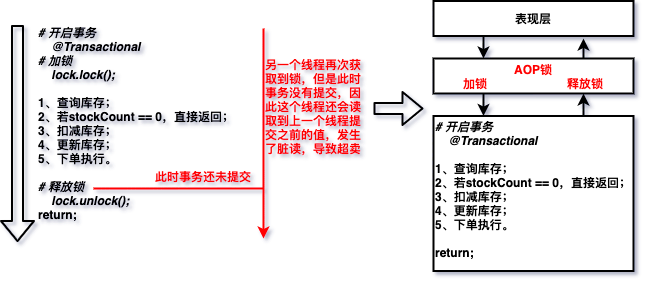

The diagram above was exported from draw.io. Its source (the exported page's mxGraphModel, read from the mxfile embedded in the PNG):
<mxGraphModel dx="690" dy="548" grid="1" gridSize="10" guides="1" tooltips="1" connect="1" arrows="1" fold="1" page="1" pageScale="1" pageWidth="827" pageHeight="1169" math="0" shadow="0">
  <root>
    <mxCell id="0" />
    <mxCell id="1" parent="0" />
    <mxCell id="2" value="" style="rounded=0;whiteSpace=wrap;html=1;strokeColor=#000000;strokeWidth=2;fillColor=#FFFFFF;" vertex="1" parent="1">
      <mxGeometry x="890" y="447.5" width="200" height="155" as="geometry" />
    </mxCell>
    <mxCell id="3" value="" style="shape=flexArrow;endArrow=classic;html=1;strokeWidth=2;entryX=0.508;entryY=-0.05;entryDx=0;entryDy=0;entryPerimeter=0;fontStyle=1" edge="1" parent="1">
      <mxGeometry width="50" height="50" relative="1" as="geometry">
        <mxPoint x="473.9999999999998" y="356.4999999999999" as="sourcePoint" />
        <mxPoint x="473.96000000000004" y="573.5" as="targetPoint" />
      </mxGeometry>
    </mxCell>
    <mxCell id="4" value="&lt;b&gt;&lt;i&gt;# 开启事务&lt;br&gt;&amp;nbsp; &amp;nbsp; @Transactional&lt;br&gt;# 加锁&lt;br&gt;&amp;nbsp; &amp;nbsp; lock.lock();&lt;/i&gt;&lt;br&gt;&lt;br&gt;&lt;/b&gt;&lt;b&gt;1、查询库存；&lt;/b&gt;&lt;b&gt;&lt;br&gt;2、若stockCount == 0，直接返回；&lt;br&gt;3、扣减库存；&lt;br&gt;4、更新库存；&lt;br&gt;5、下单执行。&lt;br&gt;&lt;br&gt;&lt;i&gt;# 释放锁&lt;br&gt;&amp;nbsp; &amp;nbsp; lock.unlock();&lt;br&gt;&lt;/i&gt;return;&lt;br&gt;&lt;/b&gt;" style="text;html=1;strokeColor=none;fillColor=none;align=left;verticalAlign=middle;whiteSpace=wrap;rounded=0;" vertex="1" parent="1">
      <mxGeometry x="493" y="350" width="200" height="210" as="geometry" />
    </mxCell>
    <mxCell id="5" value="" style="endArrow=none;html=1;strokeWidth=2;strokeColor=#FF0000;" edge="1" parent="1">
      <mxGeometry width="50" height="50" relative="1" as="geometry">
        <mxPoint x="550" y="520" as="sourcePoint" />
        <mxPoint x="720" y="520" as="targetPoint" />
      </mxGeometry>
    </mxCell>
    <mxCell id="6" value="&lt;font color=&quot;#ff0000&quot;&gt;&lt;b&gt;此时事务还未提交&lt;/b&gt;&lt;/font&gt;" style="text;html=1;strokeColor=none;fillColor=none;align=center;verticalAlign=middle;whiteSpace=wrap;rounded=0;" vertex="1" parent="1">
      <mxGeometry x="610" y="500" width="100" height="15" as="geometry" />
    </mxCell>
    <mxCell id="7" value="" style="endArrow=classic;html=1;strokeColor=#FF0000;strokeWidth=2;" edge="1" parent="1">
      <mxGeometry width="50" height="50" relative="1" as="geometry">
        <mxPoint x="720" y="360" as="sourcePoint" />
        <mxPoint x="720" y="570" as="targetPoint" />
      </mxGeometry>
    </mxCell>
    <mxCell id="8" value="&lt;font color=&quot;#ff0000&quot;&gt;&lt;b&gt;另一个线程再次获取到锁，但是此时事务没有提交，因此这个线程还会读取到上一个线程提交之前的值，发生了脏读，导致超卖&lt;/b&gt;&lt;/font&gt;" style="text;html=1;strokeColor=none;fillColor=none;align=center;verticalAlign=middle;whiteSpace=wrap;rounded=0;" vertex="1" parent="1">
      <mxGeometry x="720" y="365" width="100" height="145" as="geometry" />
    </mxCell>
    <mxCell id="9" value="" style="shape=flexArrow;endArrow=classic;html=1;strokeWidth=2;" edge="1" parent="1">
      <mxGeometry width="50" height="50" relative="1" as="geometry">
        <mxPoint x="830" y="440" as="sourcePoint" />
        <mxPoint x="880" y="440" as="targetPoint" />
      </mxGeometry>
    </mxCell>
    <mxCell id="10" value="&lt;b&gt;&lt;i&gt;# 开启事务&lt;br&gt;&amp;nbsp; &amp;nbsp; @Transactional&lt;br&gt;&lt;/i&gt;&lt;br&gt;&lt;/b&gt;&lt;b&gt;1、查询库存；&lt;/b&gt;&lt;b&gt;&lt;br&gt;2、若stockCount == 0，直接返回；&lt;br&gt;3、扣减库存；&lt;br&gt;4、更新库存；&lt;br&gt;5、下单执行。&lt;br&gt;&lt;i&gt;&lt;br&gt;&lt;/i&gt;return;&lt;br&gt;&lt;/b&gt;" style="text;html=1;strokeColor=none;fillColor=none;align=left;verticalAlign=middle;whiteSpace=wrap;rounded=0;" vertex="1" parent="1">
      <mxGeometry x="890" y="447.5" width="200" height="147.5" as="geometry" />
    </mxCell>
    <mxCell id="11" value="&lt;b&gt;&lt;font color=&quot;#ff0000&quot;&gt;AOP锁&lt;br&gt;加锁&amp;nbsp; &amp;nbsp; &amp;nbsp; &amp;nbsp; &amp;nbsp; &amp;nbsp; &amp;nbsp; &amp;nbsp; &amp;nbsp; &amp;nbsp; &amp;nbsp; &amp;nbsp; 释放锁&lt;/font&gt;&lt;/b&gt;" style="rounded=0;whiteSpace=wrap;html=1;strokeColor=#000000;strokeWidth=2;fillColor=#FFFFFF;" vertex="1" parent="1">
      <mxGeometry x="890" y="390" width="200" height="35" as="geometry" />
    </mxCell>
    <mxCell id="12" value="&lt;b&gt;表现层&lt;/b&gt;" style="rounded=0;whiteSpace=wrap;html=1;strokeColor=#000000;strokeWidth=2;fillColor=#FFFFFF;" vertex="1" parent="1">
      <mxGeometry x="890" y="332.5" width="200" height="35" as="geometry" />
    </mxCell>
    <mxCell id="13" value="" style="endArrow=classic;html=1;strokeColor=#000000;strokeWidth=2;exitX=0.25;exitY=1;exitDx=0;exitDy=0;entryX=0.25;entryY=0;entryDx=0;entryDy=0;" edge="1" source="12" target="11" parent="1">
      <mxGeometry width="50" height="50" relative="1" as="geometry">
        <mxPoint x="930" y="410" as="sourcePoint" />
        <mxPoint x="980" y="360" as="targetPoint" />
      </mxGeometry>
    </mxCell>
    <mxCell id="14" value="" style="endArrow=classic;html=1;strokeColor=#000000;strokeWidth=2;exitX=0.25;exitY=1;exitDx=0;exitDy=0;entryX=0.25;entryY=0;entryDx=0;entryDy=0;" edge="1" source="11" target="10" parent="1">
      <mxGeometry width="50" height="50" relative="1" as="geometry">
        <mxPoint x="950" y="377.5" as="sourcePoint" />
        <mxPoint x="950" y="400" as="targetPoint" />
      </mxGeometry>
    </mxCell>
    <mxCell id="15" value="" style="endArrow=classic;html=1;strokeColor=#000000;strokeWidth=2;exitX=0.75;exitY=0;exitDx=0;exitDy=0;" edge="1" source="11" parent="1">
      <mxGeometry width="50" height="50" relative="1" as="geometry">
        <mxPoint x="960" y="387.5" as="sourcePoint" />
        <mxPoint x="1040" y="370" as="targetPoint" />
      </mxGeometry>
    </mxCell>
    <mxCell id="16" value="" style="endArrow=classic;html=1;strokeColor=#000000;strokeWidth=2;exitX=0.75;exitY=0;exitDx=0;exitDy=0;entryX=0.75;entryY=1;entryDx=0;entryDy=0;" edge="1" source="10" target="11" parent="1">
      <mxGeometry width="50" height="50" relative="1" as="geometry">
        <mxPoint x="1050" y="400" as="sourcePoint" />
        <mxPoint x="1050" y="380" as="targetPoint" />
      </mxGeometry>
    </mxCell>
  </root>
</mxGraphModel>